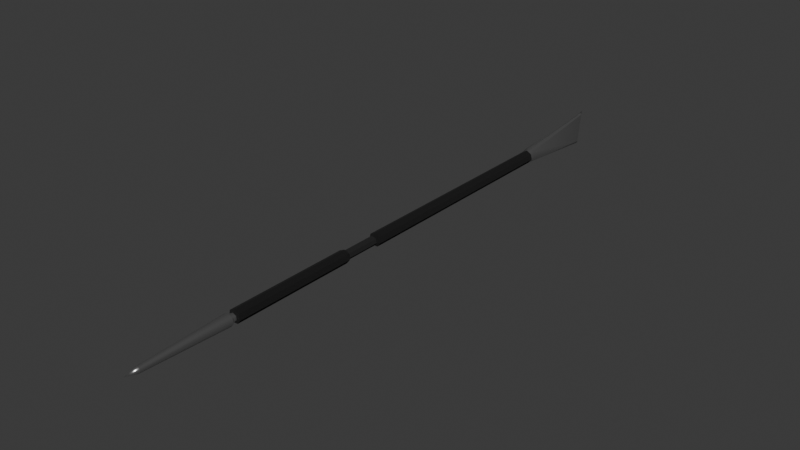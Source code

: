 # Source: probe_with_paint.blend  (saved by Blender 4.4.32; exported with 4.5.12 LTS)
import bpy
from mathutils import Matrix  # noqa: F401  (used for matrix-valued properties, if any)

bpy.ops.wm.read_factory_settings(use_empty=True)
scene = bpy.context.scene
scene.name = 'Scene'

# ---- collections
col_collection_1 = bpy.data.collections.new('Collection 1'); scene.collection.children.link(col_collection_1)

# ---- materials (node trees are filled in below, after node groups)
mat_material_001 = bpy.data.materials.new('Material.001')
mat_bump = bpy.data.materials.new('bump')
mat_material_002 = bpy.data.materials.new('Material.002')

# ---- material node trees
mat_material_001.use_nodes = True; mat_material_001.node_tree.nodes.clear()
_N = mat_material_001.node_tree.nodes; _L = mat_material_001.node_tree.links
n0 = _N.new('ShaderNodeBsdfPrincipled'); n0.name = 'Principled BSDF'; n0.location = (10, 300)
n0.inputs[0].default_value = (0.2706, 0.2706, 0.2706, 1.0)
n0.inputs[1].default_value = 0.5573
n0.inputs[2].default_value = 0.2924
n0.inputs[3].default_value = 12.5
n1 = _N.new('ShaderNodeOutputMaterial'); n1.name = 'Material Output'; n1.location = (300, 300)
_L.new(n0.outputs[0], n1.inputs[0])
n1.is_active_output = True
mat_bump.use_nodes = True; mat_bump.node_tree.nodes.clear()
_N = mat_bump.node_tree.nodes; _L = mat_bump.node_tree.links
n0 = _N.new('ShaderNodeBsdfPrincipled'); n0.name = 'Principled BSDF'; n0.location = (-118, 220)
n0.inputs[0].default_value = (0.003767, 0.003767, 0.003767, 1.0)
n0.inputs[2].default_value = 1.0
n1 = _N.new('ShaderNodeOutputMaterial'); n1.name = 'Material Output'; n1.location = (330, 217)
n2 = _N.new('ShaderNodeMix'); n2.name = 'Mix'; n2.location = (-540, 176)
n2.data_type = 'RGBA'
n2.blend_type = 'DARKEN'
n2.inputs[0].default_value = 1.0
n3 = _N.new('ShaderNodeTexWave'); n3.name = 'Wave Texture'; n3.location = (-880, 26)
n3.inputs[1].default_value = 20.0
n4 = _N.new('ShaderNodeTexWave'); n4.name = 'Wave Texture.001'; n4.location = (-808, 335)
n4.inputs[1].default_value = 20.0
n5 = _N.new('ShaderNodeMapping'); n5.name = 'Mapping'; n5.location = (-1233, 17)
n5.inputs[2].default_value = (0.0, 0.0, -0.7854)
n6 = _N.new('ShaderNodeMapping'); n6.name = 'Mapping.001'; n6.location = (-1230, 390)
n6.inputs[2].default_value = (0.0, 0.0, 0.7854)
n7 = _N.new('ShaderNodeTexCoord'); n7.name = 'Texture Coordinate'; n7.location = (-1533, 76)
n8 = _N.new('ShaderNodeBump'); n8.name = 'Bump'; n8.location = (-330, 156)
n8.inputs[1].default_value = 0.3
n8.inputs[2].default_value = 0.001
_L.new(n0.outputs[0], n1.inputs[0])
_L.new(n4.outputs[0], n2.inputs[7])
_L.new(n3.outputs[0], n2.inputs[6])
_L.new(n6.outputs[0], n4.inputs[0])
_L.new(n5.outputs[0], n3.inputs[0])
_L.new(n7.outputs[2], n5.inputs[0])
_L.new(n7.outputs[2], n6.inputs[0])
_L.new(n8.outputs[0], n0.inputs[5])
_L.new(n2.outputs[2], n8.inputs[3])
n1.is_active_output = True
mat_material_002.use_nodes = True; mat_material_002.node_tree.nodes.clear()
_N = mat_material_002.node_tree.nodes; _L = mat_material_002.node_tree.links
n0 = _N.new('ShaderNodeBsdfPrincipled'); n0.name = 'Principled BSDF'; n0.location = (10, 300)
n0.inputs[0].default_value = (0.009254, 0.009254, 0.009254, 1.0)
n0.inputs[2].default_value = 1.0
n1 = _N.new('ShaderNodeOutputMaterial'); n1.name = 'Material Output'; n1.location = (300, 300)
_L.new(n0.outputs[0], n1.inputs[0])
n1.is_active_output = True

# ---- world
world_world = bpy.data.worlds.new('World'); scene.world = world_world
world_world.use_nodes = True; world_world.node_tree.nodes.clear()
_N = world_world.node_tree.nodes; _L = world_world.node_tree.links
n0 = _N.new('ShaderNodeOutputWorld'); n0.name = 'World Output'; n0.location = (300, 300)
n1 = _N.new('ShaderNodeBackground'); n1.name = 'Background'; n1.location = (10, 300)
n1.inputs[0].default_value = (0.05088, 0.05088, 0.05088, 1.0)
_L.new(n1.outputs[0], n0.inputs[0])
n0.is_active_output = True
world_world.color = (0.05088, 0.05088, 0.05088)
world_world.sun_shadow_jitter_overblur = 0.0

# ---- meshes
me_cone_001 = bpy.data.meshes.new('Cone.001')
me_cone_001.from_pydata([(0.0, 0.6834, -1.0), (0.5343, 0.4261, -1.0), (0.6663, -0.1521, -1.0), (0.2965, -0.6157, -1.0), (-0.2965, -0.6157, -1.0), (-0.6663, -0.1521, -1.0), (-0.5343, 0.4261, -1.0), (0.0, -1.111e-06, 15.71), (-0.2164, -0.4494, 13.7), (0.4118, 0.3284, 13.64), (-0.3909, 0.3118, 13.7), (0.2284, -0.4743, 13.64), (-0.4757, -0.1086, 13.72), (0.5132, -0.1171, 13.64), (0.0, 0.5281, 13.64), (0.0, 1.0, -1.0), (0.7818, 0.6235, -1.0), (0.9749, -0.2225, -1.0), (0.4339, -0.901, -1.0), (-0.4339, -0.901, -1.0), (-0.9749, -0.2225, -1.0), (-0.7818, 0.6235, -1.0), (0.0, 0.6834, -1.793), (0.5343, 0.4261, -1.793), (0.6663, -0.1521, -1.793), (0.2965, -0.6157, -1.793), (-0.2965, -0.6157, -1.793), (-0.6663, -0.1521, -1.793), (-0.5343, 0.4261, -1.793), (-2.604e-09, 1.097, -69.1), (0.8578, 0.5889, -69.1), (1.07, -0.2441, -69.1), (0.476, -0.9885, -69.1), (-0.476, -0.9885, -69.1), (-1.07, -0.2441, -69.1), (-0.8578, 0.5889, -69.1), (-1.562e-11, 3.004, -86.51), (0.005146, 2.577, -86.42), (0.006418, -2.301, -85.72), (0.002856, -2.717, -85.65), (-0.002856, -2.717, -85.65), (-0.006418, -2.301, -85.72), (-0.005146, 2.577, -86.42), (-4.802e-09, 2.957, -86.06), (-0.2223, 2.546, -85.97), (-0.2773, -2.262, -85.27), (-0.1234, -2.664, -85.2), (0.1234, -2.664, -85.2), (0.2773, -2.262, -85.27), (0.2223, 2.546, -85.97), (-0.2554, 2.476, -85.02), (-0.1417, -2.577, -84.36), (0.3184, -2.199, -84.4), (-4.688e-09, 2.837, -85.02), (-0.3184, -2.199, -84.4), (0.1417, -2.577, -84.36), (0.2554, 2.476, -85.02), (-0.8236, 0.9028, -70.0), (-0.4571, -1.078, -69.96), (1.027, -0.6469, -69.98), (-2.722e-09, 1.197, -70.01), (-1.027, -0.6469, -69.98), (0.4571, -1.078, -69.96), (0.8236, 0.9028, -70.0)], [], [(15, 14, 9, 16), (16, 9, 13, 17), (17, 13, 11, 18), (18, 11, 8, 19), (19, 8, 12, 20), (5, 6, 28, 27), (20, 12, 10, 21), (21, 10, 14, 15), (9, 14, 7), (13, 9, 7), (10, 12, 7), (11, 13, 7), (14, 10, 7), (8, 11, 7), (12, 8, 7), (1, 0, 15, 16), (2, 1, 16, 17), (3, 2, 17, 18), (4, 3, 18, 19), (5, 4, 19, 20), (6, 5, 20, 21), (0, 6, 21, 15), (3, 4, 26, 25), (1, 2, 24, 23), (6, 0, 22, 28), (4, 5, 27, 26), (2, 3, 25, 24), (0, 1, 23, 22), (44, 43, 36, 42), (46, 45, 41, 40), (48, 47, 39, 38), (43, 49, 37, 36), (45, 44, 42, 41), (47, 46, 40, 39), (49, 48, 38, 37), (56, 52, 48, 49), (55, 51, 46, 47), (54, 50, 44, 45), (53, 56, 49, 43), (52, 55, 47, 48), (51, 54, 45, 46), (50, 53, 43, 44), (57, 60, 53, 50), (58, 61, 54, 51), (59, 62, 55, 52), (60, 63, 56, 53), (61, 57, 50, 54), (62, 58, 51, 55), (63, 59, 52, 56), (30, 31, 59, 63), (32, 33, 58, 62), (34, 35, 57, 61), (29, 30, 63, 60), (31, 32, 62, 59), (33, 34, 61, 58), (35, 29, 60, 57)])
me_cone_001.polygons.foreach_set('use_smooth', [True] * 56)
_k = set([(0, 1), (0, 6), (0, 15), (1, 2), (1, 16), (2, 3), (2, 17), (3, 4), (3, 18), (4, 5), (4, 19), (5, 6), (5, 20), (6, 21), (8, 11), (8, 12), (9, 13), (9, 14), (10, 12), (10, 14), (11, 13), (15, 16), (15, 21), (16, 17), (17, 18), (18, 19), (19, 20), (20, 21), (36, 37), (36, 42), (37, 38), (38, 39), (40, 41), (41, 42), (43, 44), (43, 49), (44, 45), (44, 50), (45, 46), (45, 54), (47, 48), (48, 49), (48, 52), (49, 56), (50, 54), (50, 57), (52, 56), (52, 59), (54, 61), (56, 63), (57, 61)])
me_cone_001.attributes.new('sharp_edge', 'BOOLEAN', 'EDGE').data.foreach_set('value', [ (min(e.vertices), max(e.vertices)) in _k for e in me_cone_001.edges])
_uv = me_cone_001.uv_layers.new(name='UVMap')
_uv.uv.foreach_set('vector', [0.25, 0.49, 0.25, 0.3767, 0.3488, 0.3288, 0.4376, 0.3996, 0.4376, 0.3996, 0.3488, 0.3288, 0.3732, 0.2219, 0.484, 0.1966, 0.484, 0.1966, 0.3732, 0.2219, 0.3048, 0.1362, 0.3541, 0.03377, 0.3541, 0.03377, 0.3048, 0.1362, 0.1981, 0.1421, 0.1459, 0.03377, 0.1459, 0.03377, 0.1981, 0.1421, 0.1358, 0.2239, 0.01602, 0.1966, 0.5901, 0.2135, 0.6218, 0.3523, 0.6218, 0.3523, 0.5901, 0.2135, 0.01602, 0.1966, 0.1358, 0.2239, 0.1562, 0.3248, 0.06236, 0.3996, 0.06236, 0.3996, 0.1562, 0.3248, 0.25, 0.3767, 0.25, 0.49, 0.3488, 0.3288, 0.25, 0.3767, 0.25, 0.25, 0.3732, 0.2219, 0.3488, 0.3288, 0.25, 0.25, 0.1562, 0.3248, 0.1358, 0.2239, 0.25, 0.25, 0.3048, 0.1362, 0.3732, 0.2219, 0.25, 0.25, 0.25, 0.3767, 0.1562, 0.3248, 0.25, 0.25, 0.1981, 0.1421, 0.3048, 0.1362, 0.25, 0.25, 0.1358, 0.2239, 0.1981, 0.1421, 0.25, 0.25, 0.8782, 0.3523, 0.75, 0.414, 0.75, 0.49, 0.9376, 0.3996, 0.9099, 0.2135, 0.8782, 0.3523, 0.9376, 0.3996, 0.984, 0.1966, 0.8212, 0.1022, 0.9099, 0.2135, 0.984, 0.1966, 0.8541, 0.03377, 0.6788, 0.1022, 0.8212, 0.1022, 0.8541, 0.03377, 0.6459, 0.03377, 0.5901, 0.2135, 0.6788, 0.1022, 0.6459, 0.03377, 0.516, 0.1966, 0.6218, 0.3523, 0.5901, 0.2135, 0.516, 0.1966, 0.5624, 0.3996, 0.75, 0.414, 0.6218, 0.3523, 0.5624, 0.3996, 0.75, 0.49, 0.8212, 0.1022, 0.6788, 0.1022, 0.6788, 0.1022, 0.8212, 0.1022, 0.8782, 0.3523, 0.9099, 0.2135, 0.9099, 0.2135, 0.8782, 0.3523, 0.6218, 0.3523, 0.75, 0.414, 0.75, 0.414, 0.6218, 0.3523, 0.6788, 0.1022, 0.5901, 0.2135, 0.5901, 0.2135, 0.6788, 0.1022, 0.9099, 0.2135, 0.8212, 0.1022, 0.8212, 0.1022, 0.9099, 0.2135, 0.75, 0.414, 0.8782, 0.3523, 0.8782, 0.3523, 0.75, 0.414, 0.6218, 0.3523, 0.75, 0.414, 0.75, 0.414, 0.6218, 0.3523, 0.6788, 0.1022, 0.5901, 0.2135, 0.5901, 0.2135, 0.6788, 0.1022, 0.9099, 0.2135, 0.8212, 0.1022, 0.8212, 0.1022, 0.9099, 0.2135, 0.75, 0.414, 0.8782, 0.3523, 0.8782, 0.3523, 0.75, 0.414, 0.5901, 0.2135, 0.6218, 0.3523, 0.6218, 0.3523, 0.5901, 0.2135, 0.8212, 0.1022, 0.6788, 0.1022, 0.6788, 0.1022, 0.8212, 0.1022, 0.8782, 0.3523, 0.9099, 0.2135, 0.9099, 0.2135, 0.8782, 0.3523, 0.8782, 0.3523, 0.9099, 0.2135, 0.9099, 0.2135, 0.8782, 0.3523, 0.8212, 0.1022, 0.6788, 0.1022, 0.6788, 0.1022, 0.8212, 0.1022, 0.5901, 0.2135, 0.6218, 0.3523, 0.6218, 0.3523, 0.5901, 0.2135, 0.75, 0.414, 0.8782, 0.3523, 0.8782, 0.3523, 0.75, 0.414, 0.9099, 0.2135, 0.8212, 0.1022, 0.8212, 0.1022, 0.9099, 0.2135, 0.6788, 0.1022, 0.5901, 0.2135, 0.5901, 0.2135, 0.6788, 0.1022, 0.6218, 0.3523, 0.75, 0.414, 0.75, 0.414, 0.6218, 0.3523, 0.6218, 0.3523, 0.75, 0.414, 0.75, 0.414, 0.6218, 0.3523, 0.6788, 0.1022, 0.5901, 0.2135, 0.5901, 0.2135, 0.6788, 0.1022, 0.9099, 0.2135, 0.8212, 0.1022, 0.8212, 0.1022, 0.9099, 0.2135, 0.75, 0.414, 0.8782, 0.3523, 0.8782, 0.3523, 0.75, 0.414, 0.5901, 0.2135, 0.6218, 0.3523, 0.6218, 0.3523, 0.5901, 0.2135, 0.8212, 0.1022, 0.6788, 0.1022, 0.6788, 0.1022, 0.8212, 0.1022, 0.8782, 0.3523, 0.9099, 0.2135, 0.9099, 0.2135, 0.8782, 0.3523, 0.8782, 0.3523, 0.9099, 0.2135, 0.9099, 0.2135, 0.8782, 0.3523, 0.8212, 0.1022, 0.6788, 0.1022, 0.6788, 0.1022, 0.8212, 0.1022, 0.5901, 0.2135, 0.6218, 0.3523, 0.6218, 0.3523, 0.5901, 0.2135, 0.75, 0.414, 0.8782, 0.3523, 0.8782, 0.3523, 0.75, 0.414, 0.9099, 0.2135, 0.8212, 0.1022, 0.8212, 0.1022, 0.9099, 0.2135, 0.6788, 0.1022, 0.5901, 0.2135, 0.5901, 0.2135, 0.6788, 0.1022, 0.6218, 0.3523, 0.75, 0.414, 0.75, 0.414, 0.6218, 0.3523])
me_cone_001.materials.append(mat_material_001)
me_cone_001.update()
me_cone_002 = bpy.data.meshes.new('Cone.002')
me_cone_002.from_pydata([(-1.778e-09, 0.749, -29.22), (0.5856, 0.467, -29.22), (0.7303, -0.1667, -29.22), (0.325, -0.6749, -29.22), (-0.325, -0.6749, -29.22), (-0.7303, -0.1667, -29.22), (-0.5856, 0.467, -29.22), (-2.604e-09, 1.097, -29.67), (0.8578, 0.684, -29.67), (1.07, -0.2441, -29.67), (0.476, -0.9885, -29.67), (-0.476, -0.9885, -29.67), (-1.07, -0.2441, -29.67), (-0.8578, 0.684, -29.67), (-2.604e-09, 1.097, -69.1), (0.8578, 0.5889, -69.1), (1.07, -0.2441, -69.1), (0.476, -0.9885, -69.1), (-0.476, -0.9885, -69.1), (-1.07, -0.2441, -69.1), (-0.8578, 0.5889, -69.1)], [], [(5, 6, 13, 12), (9, 10, 17, 16), (3, 4, 11, 10), (1, 2, 9, 8), (6, 0, 7, 13), (4, 5, 12, 11), (2, 3, 10, 9), (0, 1, 8, 7), (7, 8, 15, 14), (12, 13, 20, 19), (10, 11, 18, 17), (8, 9, 16, 15), (13, 7, 14, 20), (11, 12, 19, 18)])
_uv = me_cone_002.uv_layers.new(name='UVMap')
_uv.uv.foreach_set('vector', [0.5716, 1.802, 0.4593, 1.808, 0.455, 1.764, 0.5723, 1.763, 0.9504, 1.793, 0.8159, 1.773, 0.805, -0.8341, 0.937, -0.8341, 0.7935, 1.818, 0.6814, 1.808, 0.6898, 1.765, 0.8159, 1.773, 0.2215, 1.818, 0.121, 1.834, 0.07154, 1.795, 0.2029, 1.776, 0.4593, 1.808, 0.3396, 1.816, 0.3295, 1.767, 0.455, 1.764, 0.6814, 1.808, 0.5716, 1.802, 0.5723, 1.763, 0.6898, 1.765, 0.899, 1.834, 0.7935, 1.818, 0.8159, 1.773, 0.9504, 1.793, 0.3396, 1.816, 0.2215, 1.818, 0.2029, 1.776, 0.3295, 1.767, 0.3295, 1.767, 0.2029, 1.776, 0.1459, -0.8317, 0.2842, -0.8325, 0.5723, 1.763, 0.455, 1.764, 0.4224, -0.8331, 0.5413, -0.8336, 0.8159, 1.773, 0.6898, 1.765, 0.6731, -0.8339, 0.805, -0.8341, 0.2029, 1.776, 0.07154, 1.795, 0.03652, -0.8311, 0.1459, -0.8317, 0.455, 1.764, 0.3295, 1.767, 0.2842, -0.8325, 0.4224, -0.8331, 0.6898, 1.765, 0.5723, 1.763, 0.5413, -0.8336, 0.6731, -0.8339])
me_cone_002.materials.append(mat_bump)
me_cone_002.update()
me_cone_003 = bpy.data.meshes.new('Cone.003')
me_cone_003.from_pydata([(-1.778e-09, 0.749, -23.45), (0.5856, 0.467, -23.45), (0.7303, -0.1667, -23.45), (0.325, -0.6749, -23.45), (-0.325, -0.6749, -23.45), (-0.7303, -0.1667, -23.45), (-0.5856, 0.467, -23.45), (-1.778e-09, 0.749, -29.22), (0.5856, 0.467, -29.22), (0.7303, -0.1667, -29.22), (0.325, -0.6749, -29.22), (-0.325, -0.6749, -29.22), (-0.7303, -0.1667, -29.22), (-0.5856, 0.467, -29.22)], [], [(0, 1, 8, 7), (5, 6, 13, 12), (3, 4, 11, 10), (1, 2, 9, 8), (6, 0, 7, 13), (4, 5, 12, 11), (2, 3, 10, 9)])
_uv = me_cone_003.uv_layers.new(name='UVMap')
_uv.uv.foreach_set('vector', [0.75, 0.414, 0.8782, 0.3523, 0.8782, 0.3523, 0.75, 0.414, 0.5901, 0.2135, 0.6218, 0.3523, 0.6218, 0.3523, 0.5901, 0.2135, 0.8212, 0.1022, 0.6788, 0.1022, 0.6788, 0.1022, 0.8212, 0.1022, 0.8782, 0.3523, 0.9099, 0.2135, 0.9099, 0.2135, 0.8782, 0.3523, 0.6218, 0.3523, 0.75, 0.414, 0.75, 0.414, 0.6218, 0.3523, 0.6788, 0.1022, 0.5901, 0.2135, 0.5901, 0.2135, 0.6788, 0.1022, 0.9099, 0.2135, 0.8212, 0.1022, 0.8212, 0.1022, 0.9099, 0.2135])
me_cone_003.materials.append(mat_material_002)
me_cone_003.update()
me_cone_004 = bpy.data.meshes.new('Cone.004')
me_cone_004.from_pydata([(0.0, 0.6834, -1.793), (0.5343, 0.4261, -1.793), (0.6663, -0.1521, -1.793), (0.2965, -0.6157, -1.793), (-0.2965, -0.6157, -1.793), (-0.6663, -0.1521, -1.793), (-0.5343, 0.4261, -1.793), (4.909e-09, 1.077, -2.027), (0.8424, 0.6718, -2.027), (1.05, -0.2398, -2.027), (0.4675, -0.9708, -2.027), (-0.4675, -0.9708, -2.027), (-1.05, -0.2398, -2.027), (-0.8424, 0.6718, -2.027), (4.909e-09, 1.077, -23.03), (0.8424, 0.6718, -23.03), (1.05, -0.2398, -23.03), (0.4675, -0.9708, -23.03), (-0.4675, -0.9708, -23.03), (-1.05, -0.2398, -23.03), (-0.8424, 0.6718, -23.03), (-1.778e-09, 0.749, -23.45), (0.5856, 0.467, -23.45), (0.7303, -0.1667, -23.45), (0.325, -0.6749, -23.45), (-0.325, -0.6749, -23.45), (-0.7303, -0.1667, -23.45), (-0.5856, 0.467, -23.45)], [], [(3, 4, 11, 10), (13, 7, 14, 20), (1, 2, 9, 8), (6, 0, 7, 13), (4, 5, 12, 11), (2, 3, 10, 9), (0, 1, 8, 7), (5, 6, 13, 12), (17, 18, 25, 24), (11, 12, 19, 18), (9, 10, 17, 16), (7, 8, 15, 14), (12, 13, 20, 19), (10, 11, 18, 17), (8, 9, 16, 15), (15, 16, 23, 22), (20, 14, 21, 27), (18, 19, 26, 25), (16, 17, 24, 23), (14, 15, 22, 21), (19, 20, 27, 26)])
_uv = me_cone_004.uv_layers.new(name='UVMap')
_uv.uv.foreach_set('vector', [0.4575, 0.9792, 0.3553, 0.9831, 0.3485, 0.9562, 0.4576, 0.9526, 0.8732, 0.978, 0.769, 0.9604, 0.7854, 0.05337, 0.9088, 0.03974, 0.6584, 0.9779, 0.5596, 0.9776, 0.5637, 0.9518, 0.6672, 0.9538, 0.8265, 0.9956, 0.7506, 0.9819, 0.769, 0.9604, 0.8732, 0.978, 0.3553, 0.9831, 0.256, 0.9921, 0.234, 0.9652, 0.3485, 0.9562, 0.5596, 0.9776, 0.4575, 0.9792, 0.4576, 0.9526, 0.5637, 0.9518, 0.7506, 0.9819, 0.6584, 0.9779, 0.6672, 0.9538, 0.769, 0.9604, 0.256, 0.9921, 0.1669, 1.012, 0.1073, 0.9883, 0.234, 0.9652, 0.4455, 0.05913, 0.3325, 0.05737, 0.3397, 0.02523, 0.4472, 0.03026, 0.3485, 0.9562, 0.234, 0.9652, 0.2183, 0.05133, 0.3325, 0.05737, 0.5637, 0.9518, 0.4576, 0.9526, 0.4455, 0.05913, 0.5581, 0.05977, 0.769, 0.9604, 0.6672, 0.9538, 0.671, 0.05799, 0.7854, 0.05337, 0.234, 0.9652, 0.1073, 0.9883, 0.1073, 0.03909, 0.2183, 0.05133, 0.4576, 0.9526, 0.3485, 0.9562, 0.3325, 0.05737, 0.4455, 0.05913, 0.6672, 0.9538, 0.5637, 0.9518, 0.5581, 0.05977, 0.671, 0.05799, 0.671, 0.05799, 0.5581, 0.05977, 0.5571, 0.02683, 0.6664, 0.02954, 0.9088, 0.03974, 0.7854, 0.05337, 0.7682, 0.02282, 0.8654, 0.01178, 0.3325, 0.05737, 0.2183, 0.05133, 0.2333, 0.02362, 0.3397, 0.02523, 0.5581, 0.05977, 0.4455, 0.05913, 0.4472, 0.03026, 0.5571, 0.02683, 0.7854, 0.05337, 0.671, 0.05799, 0.6664, 0.02954, 0.7682, 0.02282, 0.2183, 0.05133, 0.1073, 0.03909, 0.1459, 0.01391, 0.2333, 0.02362])
me_cone_004.materials.append(mat_bump)
me_cone_004.update()

# ---- objects
ob_cone = bpy.data.objects.new('Cone', me_cone_001)
ob_cone_001 = bpy.data.objects.new('Cone.001', me_cone_002)
ob_cone_002 = bpy.data.objects.new('Cone.002', me_cone_003)
ob_cone_003 = bpy.data.objects.new('Cone.003', me_cone_004)

# ---- transforms, parenting, visibility, modifiers, constraints
ob_cone.location = (0.0, -17.73, 0.0)
ob_cone.rotation_euler = (1.571, -0.0, 0.0)
ob_cone_001.location = (0.0, -17.73, -0.01314)
ob_cone_001.rotation_euler = (1.571, -0.0, 0.0)
ob_cone_002.location = (0.0, -17.73, 0.0)
ob_cone_002.rotation_euler = (1.571, -0.0, 0.0)
ob_cone_003.location = (0.0, -17.73, 0.006221)
ob_cone_003.rotation_euler = (1.571, -0.0, 0.0)

# ---- collection membership
col_collection_1.objects.link(ob_cone)
col_collection_1.objects.link(ob_cone_001)
col_collection_1.objects.link(ob_cone_002)
col_collection_1.objects.link(ob_cone_003)

# ---- scene / render settings (as saved in the file)
scene.frame_start = 1; scene.frame_end = 250; scene.frame_set(3)
scene.render.engine = 'BLENDER_EEVEE_NEXT'
bpy.context.view_layer.update()

# ---- added for rendering (the .blend has no active camera and no usable light): camera, sun
cam_auto = bpy.data.cameras.new('AutoCamera')
cam_auto.lens = 50.0
cam_auto.sensor_width = 36.0
cam_auto.clip_end = 1662.79
ob_auto_camera = bpy.data.objects.new('AutoCamera', cam_auto)
scene.collection.objects.link(ob_auto_camera)
ob_auto_camera.location = (94.7461, -96.0319, 75.9402)
ob_auto_camera.rotation_euler = (1.09748, -7.21219e-08, 0.694738)
scene.camera = ob_auto_camera
light_auto_sun = bpy.data.lights.new('AutoSun', 'SUN')
light_auto_sun.energy = 3.0
light_auto_sun.angle = 0.0523599
ob_auto_sun = bpy.data.objects.new('AutoSun', light_auto_sun)
scene.collection.objects.link(ob_auto_sun)
ob_auto_sun.rotation_euler = (0.872665, 0.174533, 0.523599)
bpy.context.view_layer.update()
